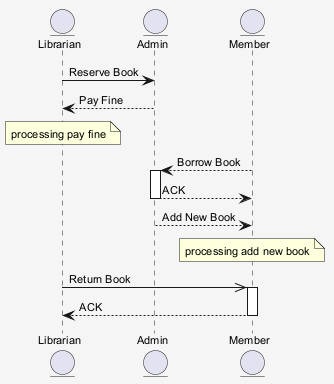

The diagram above was rendered by PlantUML. Its source (embedded in the PNG):
@startuml
skinparam shadowing false
skinparam backgroundColor #F5F5F5
skinparam defaultFontSize 11
entity "Librarian" as L
entity "Admin" as A
entity "Member" as M
L -> A : Reserve Book
A --> L : Pay Fine
note over L : processing pay fine
M --> A : Borrow Book
activate A
A --> M : ACK
deactivate A
A --> M : Add New Book
note over M : processing add new book
L ->> M : Return Book
activate M
M --> L : ACK
deactivate M
@enduml